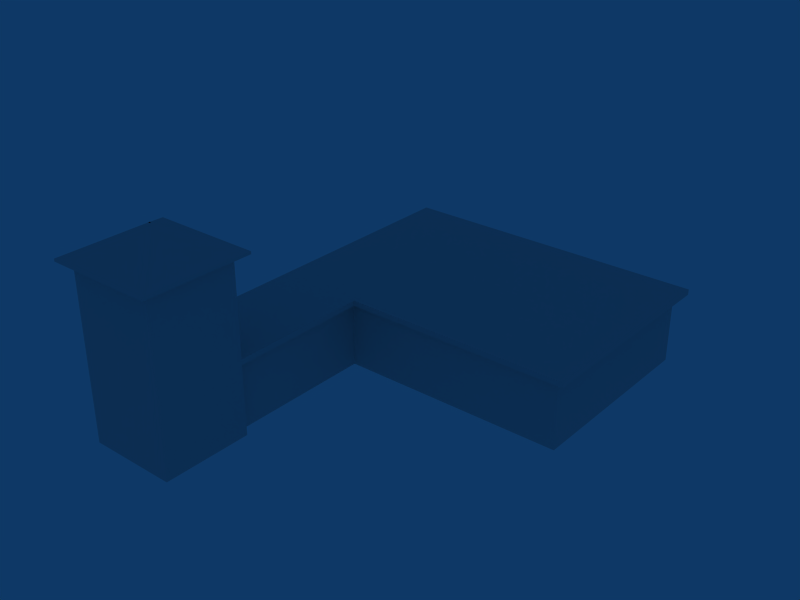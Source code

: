 # Source: object.blend  (saved by Blender 2.45.0; exported with 4.5.12 LTS)
import bpy
from mathutils import Matrix  # noqa: F401  (used for matrix-valued properties, if any)

bpy.ops.wm.read_factory_settings(use_empty=True)
scene = bpy.context.scene
scene.name = 'Scene'

# ---- collections
col_collection_1 = bpy.data.collections.new('Collection 1'); scene.collection.children.link(col_collection_1)

# ---- world
world_world = bpy.data.worlds.new('World'); scene.world = world_world
world_world.color = (0.05656, 0.2208, 0.4)
world_world.use_sun_shadow = False
world_world.sun_shadow_jitter_overblur = 0.0
world_world.cycles.sampling_method = 'MANUAL'
world_world.cycles.sample_map_resolution = 256

# ---- meshes
me_mesh_004 = bpy.data.meshes.new('Mesh.004')
me_mesh_004.from_pydata([(0.4995, -7.61, -0.56), (0.4995, -7.61, 2.98), (0.5005, -7.61, -0.56), (0.5005, -7.61, 8.13), (0.4995, -7.61, 8.13), (-4.0, -7.61, 3.26), (0.0, -7.61, 3.26), (0.4995, -7.61, 3.26), (-4.0, -12.11, 8.13), (-4.0, -12.11, -0.56), (-4.0, -7.61, -0.56), (-4.0, -7.61, 8.13), (0.4995, -0.4995, 2.98), (0.4995, -0.4995, 3.26), (-4.0, 10.55, 3.26), (-4.0, -7.61, 2.98), (-4.0, 10.55, 2.98)], [], [(0, 2, 1), (3, 1, 2), (7, 1, 3), (4, 7, 3), (11, 6, 5), (6, 11, 7), (7, 11, 4), (11, 9, 8), (9, 11, 10), (10, 11, 5), (10, 5, 15), (12, 7, 1), (7, 12, 13), (14, 15, 5), (15, 14, 16)])
_uv = me_mesh_004.uv_layers.new(name='UVTex')
_uv.uv.foreach_set('vector', [0.0, 0.0, 0.0, 0.0, 0.0, 0.0, 0.0, 0.0, 0.0, 0.0, 0.0, 0.0, 0.0, 0.0, 0.0, 0.0, 0.0, 0.0, 0.0, 0.0, 0.0, 0.0, 0.0, 0.0, 0.5074, 0.3823, 0.409, 0.1687, 0.5074, 0.1687, 0.409, 0.1687, 0.5074, 0.3823, 0.3967, 0.1687, 0.3967, 0.1687, 0.5074, 0.3823, 0.3967, 0.3823, 0.2835, 0.3814, 0.3938, 0.0018, 0.3938, 0.3814, 0.3938, 0.0018, 0.2835, 0.3814, 0.2835, 0.0018, 0.2835, 0.0018, 0.2835, 0.3814, 0.2835, 0.1687, 0.2835, 0.0018, 0.2835, 0.1687, 0.2835, 0.1564, 0.2156, 0.0109, 0.0, 0.0187, 0.0, 0.0109, 0.0, 0.0187, 0.2156, 0.0109, 0.2156, 0.0187, 0.0519, 0.0106, 0.5, 0.0, 0.4996, 0.0106, 0.5, 0.0, 0.0519, 0.0106, 0.0523, 0.0])
me_mesh_004.use_remesh_preserve_volume = False
me_mesh_004.use_remesh_preserve_attributes = False
me_mesh_004.use_mirror_vertex_groups = False
me_mesh_004.update()
me_mesh_003 = bpy.data.meshes.new('Mesh.003')
me_mesh_003.from_pydata([(0.0, -7.61, 2.98), (0.4995, -7.61, 3.26), (0.0, -7.61, 3.26), (0.4995, -7.61, 2.98), (0.5005, -7.61, -0.56), (0.4995, -7.61, -0.56), (0.5005, -7.61, 8.13), (0.4995, -7.61, 8.13)], [], [(0, 3, 2), (1, 2, 3), (3, 4, 5), (4, 3, 6), (6, 3, 1), (6, 1, 7)])
_uv = me_mesh_003.uv_layers.new(name='UVTex')
_uv.uv.foreach_set('vector', [0.0, 0.0, 0.0, 0.0, 0.0, 0.0, 0.0, 0.0, 0.0, 0.0, 0.0, 0.0, 0.0, 0.0, 0.0, 0.0, 0.0, 0.0, 0.0, 0.0, 0.0, 0.0, 0.0, 0.0, 0.0, 0.0, 0.0, 0.0, 0.0, 0.0, 0.0, 0.0, 0.0, 0.0, 0.0, 0.0])
me_mesh_003.use_remesh_preserve_volume = False
me_mesh_003.use_remesh_preserve_attributes = False
me_mesh_003.use_mirror_vertex_groups = False
me_mesh_003.update()
me_mesh_002 = bpy.data.meshes.new('Mesh.002')
me_mesh_002.from_pydata([(0.5005, -7.61, 8.13), (0.5005, -7.61, 8.34), (0.4995, -7.61, 8.34), (-1.786, -9.896, 9.67), (-4.496, -12.61, 8.26), (-4.496, -7.114, 8.26), (-1.714, -9.824, 9.67), (-1.714, -9.896, 9.67), (0.9966, -12.61, 8.26), (-1.786, -9.824, 9.67), (-3.5, 10.05, -0.56), (-3.5, 10.05, 0.0), (11.46, 10.05, -0.56), (11.46, 10.05, 0.0), (11.46, 0.0, -0.56), (11.46, 0.0, 0.0), (0.0, 0.0, 0.0), (-4.0, -7.61, 8.13), (-4.0, -12.11, 8.13), (0.9966, -7.114, 8.13), (0.4995, -7.61, 8.13), (0.5005, -12.11, 8.13), (-4.496, -12.61, 8.13), (-4.496, -7.114, 8.13), (0.9966, -7.114, 8.26), (0.9966, -12.61, 8.13), (-4.0, -7.61, -0.56), (-3.5, -7.61, 0.0), (-4.0, -7.61, 2.98), (-3.5, -7.61, 2.98), (0.4995, -0.4995, 3.26), (11.96, 10.55, 3.26), (-4.0, -7.61, 3.26), (-4.0, 10.55, 2.98), (11.96, 10.55, 2.98), (-3.5, 10.05, 2.98), (11.46, 10.05, 2.98), (11.46, 0.0, 2.98), (0.0, 0.0, 2.98), (0.0, 0.0, -0.02), (0.0, -7.61, 2.98), (0.0, -7.61, -0.02), (0.0, -7.61, -0.56), (0.0, 0.0, -0.56), (-3.5, -7.61, -0.02), (-3.5, -7.61, -0.56), (11.96, -0.4995, 2.98), (-4.0, 10.55, 3.26), (11.96, -0.4995, 3.26), (0.4995, -0.4995, 2.98), (0.4995, -7.61, 2.98), (0.0, -7.61, 3.26), (0.4995, -7.61, 3.26)], [], [(0, 20, 1), (2, 1, 20), (3, 5, 4), (5, 3, 9), (8, 6, 7), (6, 8, 24), (9, 24, 5), (24, 9, 6), (8, 3, 4), (3, 8, 7), (11, 12, 10), (12, 11, 13), (12, 15, 14), (15, 12, 13), (15, 43, 14), (43, 15, 39), (39, 15, 16), (23, 17, 18), (17, 23, 19), (17, 19, 20), (19, 0, 20), (0, 19, 21), (22, 18, 25), (18, 22, 23), (25, 18, 21), (25, 21, 19), (5, 22, 4), (22, 5, 23), (5, 19, 23), (19, 5, 24), (19, 8, 25), (8, 19, 24), (8, 22, 25), (22, 8, 4), (28, 45, 26), (45, 28, 44), (44, 28, 27), (27, 28, 29), (52, 30, 51), (47, 30, 31), (30, 47, 32), (30, 32, 51), (31, 30, 48), (33, 35, 28), (35, 33, 34), (28, 35, 29), (35, 34, 36), (36, 34, 37), (37, 49, 38), (49, 37, 46), (46, 37, 34), (38, 50, 40), (50, 38, 49), (39, 40, 41), (40, 39, 38), (38, 39, 16), (43, 41, 42), (41, 43, 39), (35, 27, 29), (27, 35, 11), (11, 45, 44), (45, 11, 10), (34, 48, 46), (48, 34, 31), (47, 34, 33), (34, 47, 31), (48, 49, 46), (49, 48, 30), (51, 50, 40), (50, 51, 52)])
_uv = me_mesh_002.uv_layers.new(name='UVTex')
_uv.uv.foreach_set('vector', [0.0, 0.0, 0.0, 0.0, 0.0, 0.0, 0.0, 0.0, 0.0, 0.0, 0.0, 0.0, 0.7153, 0.7589, 0.6364, 0.5347, 0.7959, 0.5347, 0.6364, 0.5347, 0.7153, 0.7589, 0.7132, 0.7589, 0.6367, 0.5347, 0.7174, 0.7585, 0.7153, 0.7585, 0.7174, 0.7585, 0.6367, 0.5347, 0.7947, 0.5347, 0.7151, 0.7587, 0.6364, 0.5339, 0.7955, 0.5339, 0.6364, 0.5339, 0.7151, 0.7587, 0.713, 0.7587, 0.7946, 0.5347, 0.7132, 0.7588, 0.6366, 0.5347, 0.7132, 0.7588, 0.7946, 0.5347, 0.7153, 0.7588, 0.2562, 0.0119, 0.0, 0.0083, 0.2562, 0.0083, 0.0, 0.0083, 0.2562, 0.0119, 0.0, 0.0119, 0.2206, 0.0081, 0.0, 0.0116, 0.0, 0.0081, 0.0, 0.0116, 0.2206, 0.0081, 0.2206, 0.0116, 0.216, 0.0112, 0.0, 0.0079, 0.216, 0.0078, 0.0, 0.0079, 0.216, 0.0112, 0.0, 0.0112, 0.0, 0.0112, 0.216, 0.0112, 0.0, 0.0113, 0.5099, 0.4803, 0.5212, 0.4594, 0.6239, 0.4594, 0.5212, 0.4594, 0.5099, 0.4803, 0.5099, 0.2489, 0.5212, 0.4594, 0.5099, 0.2489, 0.5212, 0.2698, 0.5099, 0.2489, 0.5212, 0.2698, 0.5212, 0.2698, 0.5212, 0.2698, 0.5099, 0.2489, 0.6239, 0.2698, 0.6352, 0.4803, 0.6239, 0.4594, 0.6352, 0.2489, 0.6239, 0.4594, 0.6352, 0.4803, 0.5099, 0.4803, 0.6352, 0.2489, 0.6239, 0.4594, 0.6239, 0.2698, 0.6352, 0.2489, 0.6239, 0.2698, 0.5099, 0.2489, 0.3289, 0.298, 0.4618, 0.2956, 0.4618, 0.298, 0.4618, 0.2956, 0.3289, 0.298, 0.3289, 0.2956, 0.4614, 0.2978, 0.3285, 0.2954, 0.4614, 0.2954, 0.3285, 0.2954, 0.4614, 0.2978, 0.3285, 0.2978, 0.4646, 0.2967, 0.3317, 0.2992, 0.3317, 0.2967, 0.3317, 0.2992, 0.4646, 0.2967, 0.4646, 0.2992, 0.4632, 0.2994, 0.3303, 0.297, 0.4632, 0.297, 0.3303, 0.297, 0.4632, 0.2994, 0.3303, 0.2994, 0.3941, 0.1529, 0.3865, 0.0, 0.3941, 0.0, 0.3865, 0.0, 0.3941, 0.1529, 0.3865, 0.0233, 0.3865, 0.0233, 0.3941, 0.1529, 0.3865, 0.0242, 0.3865, 0.0242, 0.3941, 0.1529, 0.3865, 0.1529, 0.6809, 0.761, 0.6809, 0.8445, 0.6758, 0.7609, 0.6354, 0.9741, 0.6809, 0.8445, 0.7968, 0.9751, 0.6809, 0.8445, 0.6354, 0.9741, 0.6354, 0.7607, 0.6809, 0.8445, 0.6354, 0.7607, 0.6758, 0.7609, 0.7968, 0.9751, 0.6809, 0.8445, 0.7968, 0.8452, 0.5116, 0.4758, 0.515, 0.4688, 0.633, 0.4758, 0.515, 0.4688, 0.5116, 0.4758, 0.5116, 0.2531, 0.633, 0.4758, 0.515, 0.4688, 0.633, 0.4688, 0.515, 0.4688, 0.5116, 0.2531, 0.515, 0.2601, 0.515, 0.2601, 0.5116, 0.2531, 0.5821, 0.2601, 0.5821, 0.2601, 0.5855, 0.413, 0.5821, 0.42, 0.5855, 0.413, 0.5821, 0.2601, 0.5855, 0.2531, 0.5855, 0.2531, 0.5821, 0.2601, 0.5116, 0.2531, 0.5821, 0.42, 0.633, 0.413, 0.633, 0.42, 0.633, 0.413, 0.5821, 0.42, 0.5855, 0.413, 0.1362, 0.2232, 0.0079, 0.3198, 0.0079, 0.2232, 0.0079, 0.3198, 0.1362, 0.2232, 0.1362, 0.3198, 0.1362, 0.3198, 0.1362, 0.2232, 0.1362, 0.2239, 0.157, 0.0, 0.0, 0.0111, 0.0, 0.0, 0.0, 0.0111, 0.157, 0.0, 0.157, 0.0111, 0.035, 0.3202, 0.2791, 0.2249, 0.2791, 0.3202, 0.2791, 0.2249, 0.035, 0.3202, 0.035, 0.2242, 0.0505, 0.012, 0.4712, 0.0084, 0.4712, 0.0119, 0.4712, 0.0084, 0.0505, 0.012, 0.0505, 0.0084, 1.25, 0.0, 1.0, 0.011, 1.0, 0.0, 1.0, 0.011, 1.25, 0.0, 1.25, 0.011, 0.5054, 0.0093, 0.0, 0.0, 0.5054, 0.0, 0.0, 0.0, 0.5054, 0.0093, 0.0, 0.0093, 0.2581, 0.0237, 0.0031, 0.0181, 0.2581, 0.0181, 0.0031, 0.0181, 0.2581, 0.0237, 0.0031, 0.0237, 0.0, 0.0, 0.0, 0.0, 0.0, 0.0, 0.0, 0.0, 0.0, 0.0, 0.0, 0.0])
me_mesh_002.use_remesh_preserve_volume = False
me_mesh_002.use_remesh_preserve_attributes = False
me_mesh_002.use_mirror_vertex_groups = False
me_mesh_002.update()
me_mesh_001 = bpy.data.meshes.new('Mesh.001')
me_mesh_001.from_pydata([(-1.786, -9.824, 9.67), (-1.714, -9.824, 9.67), (-1.786, -9.896, 9.67), (-1.714, -9.896, 9.67), (0.5005, -7.61, 8.13), (0.4995, -7.61, 8.13), (0.5005, -7.61, 8.34), (0.4995, -7.61, 8.34)], [], [(0, 1, 2), (3, 2, 1), (6, 5, 4), (5, 6, 7)])
_uv = me_mesh_001.uv_layers.new(name='UVTex')
_uv.uv.foreach_set('vector', [0.0, 0.0, 0.0, 0.0, 0.0, 0.0, 0.0, 0.0, 0.0, 0.0, 0.0, 0.0, 0.0, 0.0, 0.0, 0.0, 0.0, 0.0, 0.0, 0.0, 0.0, 0.0, 0.0, 0.0])
me_mesh_001.use_remesh_preserve_volume = False
me_mesh_001.use_remesh_preserve_attributes = False
me_mesh_001.use_mirror_vertex_groups = False
me_mesh_001.update()
me_mesh = bpy.data.meshes.new('Mesh')
me_mesh.from_pydata([(-3.5, 10.05, 2.98), (-3.5, 10.05, 0.0), (11.46, 10.05, 0.0), (11.46, 0.0, 2.98), (0.0, 0.0, 0.0), (0.0, 0.0, 2.98), (-4.0, -12.11, -0.56), (0.5005, -12.11, -0.56), (-4.0, -12.11, 8.13), (0.5005, -12.11, 8.13), (0.5005, -7.61, -0.56), (0.5005, -7.61, 8.13), (0.0, -7.61, -0.02), (0.4995, -7.61, -0.56), (0.0, -7.61, -0.56), (0.4995, -7.61, 2.98), (0.0, -7.61, 2.98), (11.46, 0.0, 0.0), (11.46, 10.05, 2.98), (-1.786, -9.896, 9.67), (-1.714, -9.824, 9.67), (-1.786, -9.824, 9.67), (-1.714, -9.896, 9.67)], [], [(0, 2, 1), (2, 0, 18), (3, 4, 17), (4, 3, 5), (9, 6, 7), (6, 9, 8), (10, 9, 7), (9, 10, 11), (12, 13, 14), (13, 12, 15), (15, 12, 16), (2, 3, 17), (3, 2, 18), (19, 20, 21), (20, 19, 22)])
_uv = me_mesh.uv_layers.new(name='UVTex')
_uv.uv.foreach_set('vector', [0.2805, 0.2236, 0.0, 0.1201, 0.2805, 0.1201, 0.0, 0.1201, 0.2805, 0.2236, 0.0, 0.2236, 0.2209, 0.2226, 0.0, 0.1202, 0.2209, 0.1202, 0.0, 0.1202, 0.2209, 0.2226, 0.0, 0.2226, 0.5076, 1.381, 0.3961, 1.0, 0.5076, 1.0, 0.3961, 1.0, 0.5076, 1.381, 0.3961, 1.381, 0.3943, 0.9997, 0.2822, 1.381, 0.2822, 0.9997, 0.2822, 1.381, 0.3943, 0.9997, 0.3943, 1.381, 0.2915, 0.021, 0.2839, 0.0069, 0.2915, 0.0069, 0.2839, 0.0069, 0.2915, 0.021, 0.2839, 0.099, 0.2839, 0.099, 0.2915, 0.021, 0.2915, 0.099, 0.1414, 0.2233, 0.0, 0.3194, 0.0, 0.2233, 0.0, 0.3194, 0.1414, 0.2233, 0.1414, 0.3194, 0.0, 0.0, 0.0, 0.0, 0.0, 0.0, 0.0, 0.0, 0.0, 0.0, 0.0, 0.0])
me_mesh.use_remesh_preserve_volume = False
me_mesh.use_remesh_preserve_attributes = False
me_mesh.use_mirror_vertex_groups = False
me_mesh.update()

# ---- objects
ob_mesh_004 = bpy.data.objects.new('Mesh.004', me_mesh_004)
ob_mesh_003 = bpy.data.objects.new('Mesh.003', me_mesh_003)
ob_mesh_002 = bpy.data.objects.new('Mesh.002', me_mesh_002)
ob_mesh_001 = bpy.data.objects.new('Mesh.001', me_mesh_001)
ob_mesh = bpy.data.objects.new('Mesh', me_mesh)

# ---- transforms, parenting, visibility, modifiers, constraints
ob_mesh_004.location = (1.749, 9.86, 0.0)
ob_mesh_004.lock_rotations_4d = False
ob_mesh_004.empty_display_type = 'ARROWS'
ob_mesh_004.color = (0.0, 0.0, 0.0, 1.0)
ob_mesh_004.lineart.crease_threshold = 0.0
ob_mesh_003.location = (1.749, 9.86, 0.0)
ob_mesh_003.lock_rotations_4d = False
ob_mesh_003.empty_display_type = 'ARROWS'
ob_mesh_003.color = (0.0, 0.0, 0.0, 1.0)
ob_mesh_003.lineart.crease_threshold = 0.0
ob_mesh_002.location = (1.749, 9.86, 0.0)
ob_mesh_002.lock_rotations_4d = False
ob_mesh_002.empty_display_type = 'ARROWS'
ob_mesh_002.color = (0.0, 0.0, 0.0, 1.0)
ob_mesh_002.lineart.crease_threshold = 0.0
ob_mesh_001.location = (1.749, 9.86, 0.0)
ob_mesh_001.lock_rotations_4d = False
ob_mesh_001.empty_display_type = 'ARROWS'
ob_mesh_001.color = (0.0, 0.0, 0.0, 1.0)
ob_mesh_001.lineart.crease_threshold = 0.0
ob_mesh.location = (1.749, 9.86, 0.0)
ob_mesh.lock_rotations_4d = False
ob_mesh.empty_display_type = 'ARROWS'
ob_mesh.color = (0.0, 0.0, 0.0, 1.0)
ob_mesh.lineart.crease_threshold = 0.0

# ---- collection membership
col_collection_1.objects.link(ob_mesh_004)
col_collection_1.objects.link(ob_mesh_003)
col_collection_1.objects.link(ob_mesh_002)
col_collection_1.objects.link(ob_mesh_001)
col_collection_1.objects.link(ob_mesh)

# ---- scene / render settings (as saved in the file)
scene.frame_start = 1; scene.frame_end = 250; scene.frame_set(1)
scene.render.engine = 'BLENDER_EEVEE_NEXT'
scene.render.image_settings.file_format = 'JPEG'
scene.render.image_settings.color_mode = 'RGB'
scene.render.image_settings.compression = 90
scene.render.resolution_x = 800
scene.render.resolution_y = 600
scene.render.pixel_aspect_x = 100.0
scene.render.pixel_aspect_y = 100.0
scene.render.fps = 25
scene.render.dither_intensity = 0.0
scene.render.use_compositing = False
scene.render.use_sequencer = False
scene.render.bake_margin = 2
scene.render.bake_bias = 0.0
scene.render.use_stamp_time = False
scene.render.use_stamp_date = False
scene.render.use_stamp_frame = False
scene.render.use_stamp_camera = False
scene.render.use_stamp_scene = False
scene.render.use_stamp_filename = False
scene.render.use_stamp_render_time = False
scene.render.stamp_font_size = 0
scene.cycles.use_denoising = False
scene.cycles.samples = 10
scene.cycles.sampling_pattern = 'TABULATED_SOBOL'
scene.cycles.light_sampling_threshold = 0.0
scene.cycles.use_adaptive_sampling = False
scene.cycles.use_light_tree = False
scene.cycles.blur_glossy = 0.0
scene.cycles.volume_bounces = 1
scene.cycles.pixel_filter_type = 'GAUSSIAN'
scene.cycles.sample_clamp_indirect = 0.0
scene.view_settings.view_transform = 'Raw'
bpy.context.view_layer.update()

# ---- added for rendering (the .blend has no active camera): camera
cam_auto = bpy.data.cameras.new('AutoCamera')
cam_auto.lens = 50.0
cam_auto.sensor_width = 36.0
cam_auto.clip_end = 1000.0
ob_auto_camera = bpy.data.objects.new('AutoCamera', cam_auto)
scene.collection.objects.link(ob_auto_camera)
ob_auto_camera.location = (33.4156, -24.6909, 26.9033)
ob_auto_camera.rotation_euler = (1.09748, -7.21219e-08, 0.694738)
scene.camera = ob_auto_camera
bpy.context.view_layer.update()
